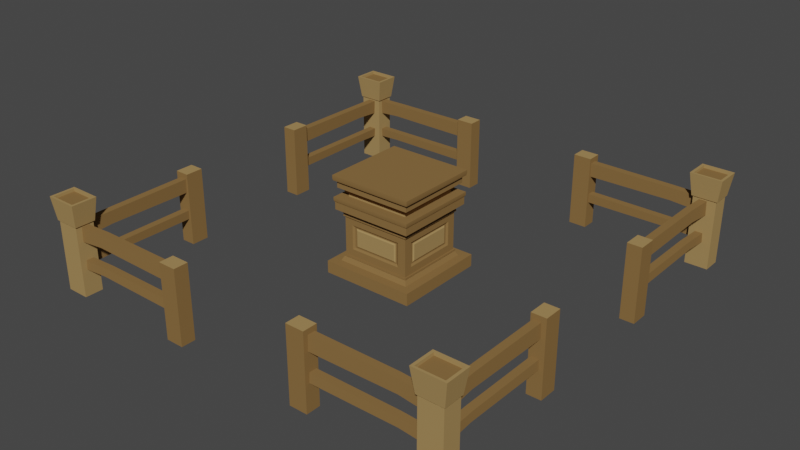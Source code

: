 # Source: TownCenter_FirstAge_Level1.blend  (saved by Blender 3.0.42; exported with 4.5.12 LTS)
import bpy
from mathutils import Matrix  # noqa: F401  (used for matrix-valued properties, if any)

bpy.ops.wm.read_factory_settings(use_empty=True)
scene = bpy.context.scene
scene.name = 'Scene'

# ---- collections
col_collection = bpy.data.collections.new('Collection'); scene.collection.children.link(col_collection)

# ---- materials (node trees are filled in below, after node groups)
mat_wood = bpy.data.materials.new('Wood')
mat_wood.alpha_threshold = 0.0
mat_wood.use_transparent_shadow = False
mat_wood.diffuse_color = (0.2462, 0.1444, 0.0538, 1.0)
mat_wood.roughness = 0.5
mat_wood_light = bpy.data.materials.new('Wood_Light')
mat_wood_light.alpha_threshold = 0.0
mat_wood_light.use_transparent_shadow = False
mat_wood_light.diffuse_color = (0.3757, 0.2432, 0.09746, 1.0)
mat_wood_light.roughness = 0.5

# ---- node groups
ng_auto_smooth = bpy.data.node_groups.new('Auto Smooth', 'GeometryNodeTree')
_s = ng_auto_smooth.interface.new_socket(name='Geometry', in_out='OUTPUT', socket_type='NodeSocketGeometry')
_s = ng_auto_smooth.interface.new_socket(name='Geometry', in_out='INPUT', socket_type='NodeSocketGeometry')
_s = ng_auto_smooth.interface.new_socket(name='Angle', in_out='INPUT', socket_type='NodeSocketFloat')
_s.subtype = 'ANGLE'
_s.min_value = 0.0
_s.max_value = 3.142
ng_auto_smooth.is_modifier = True
_N = ng_auto_smooth.nodes; _L = ng_auto_smooth.links
n0 = _N.new('NodeGroupOutput'); n0.name = 'Group Output'; n0.location = (480, -100)
n1 = _N.new('NodeGroupInput'); n1.name = 'Group Input'; n1.location = (-420, -300)
n2 = _N.new('NodeGroupInput'); n2.name = 'Group Input.001'; n2.location = (-60, -100)
n3 = _N.new('GeometryNodeSetShadeSmooth'); n3.name = 'Set Shade Smooth'; n3.location = (120, -100)
n3.domain = 'EDGE'
n4 = _N.new('GeometryNodeSetShadeSmooth'); n4.name = 'Set Shade Smooth.001'; n4.location = (300, -100)
n5 = _N.new('GeometryNodeInputMeshEdgeAngle'); n5.name = 'Edge Angle'; n5.location = (-420, -220)
n6 = _N.new('GeometryNodeInputEdgeSmooth'); n6.name = 'Is Edge Smooth'; n6.location = (-60, -160)
n7 = _N.new('GeometryNodeInputShadeSmooth'); n7.name = 'Is Face Smooth'; n7.location = (-240, -340)
n8 = _N.new('FunctionNodeBooleanMath'); n8.name = 'Boolean Math'; n8.location = (-60, -220)
n9 = _N.new('FunctionNodeCompare'); n9.name = 'Compare'; n9.location = (-240, -180)
n9.operation = 'LESS_EQUAL'
_L.new(n5.outputs[0], n9.inputs[0])
_L.new(n4.outputs[0], n0.inputs[0])
_L.new(n1.outputs[1], n9.inputs[1])
_L.new(n9.outputs[0], n8.inputs[0])
_L.new(n7.outputs[0], n8.inputs[1])
_L.new(n2.outputs[0], n3.inputs[0])
_L.new(n6.outputs[0], n3.inputs[1])
_L.new(n3.outputs[0], n4.inputs[0])
_L.new(n8.outputs[0], n3.inputs[2])
n0.is_active_output = True

# ---- material node trees

# ---- world
world_world = bpy.data.worlds.new('World'); scene.world = world_world
world_world.use_nodes = True; world_world.node_tree.nodes.clear()
_N = world_world.node_tree.nodes; _L = world_world.node_tree.links
n0 = _N.new('ShaderNodeOutputWorld'); n0.name = 'World Output'; n0.location = (300, 300)
n1 = _N.new('ShaderNodeBackground'); n1.name = 'Background'; n1.location = (10, 300)
n1.inputs[0].default_value = (0.05088, 0.05088, 0.05088, 1.0)
_L.new(n1.outputs[0], n0.inputs[0])
n0.is_active_output = True
world_world.color = (0.05088, 0.05088, 0.05088)
world_world.use_sun_shadow = False
world_world.sun_shadow_jitter_overblur = 0.0

# ---- meshes
me_cube_276 = bpy.data.meshes.new('Cube.276')
me_cube_276.from_pydata([(0.2323, 0.5626, -0.02403), (0.1797, 0.5626, -0.02403), (0.2323, 0.6045, -0.02403), (0.1797, 0.6045, -0.02403), (0.2323, 0.5626, 0.1914), (0.1797, 0.5626, 0.1914), (0.1797, 0.6045, 0.1914), (0.2323, 0.6045, 0.1914), (0.5803, 0.5933, 0.07739), (0.5803, 0.595, 0.04963), (0.472, 0.5899, 0.07949), (0.482, 0.5913, 0.0551), (0.472, 0.5681, 0.07949), (0.5803, 0.5715, 0.07739), (0.482, 0.5695, 0.0551), (0.5803, 0.5732, 0.04963), (0.5803, 0.5933, 0.1723), (0.5803, 0.595, 0.1291), (0.472, 0.5899, 0.1755), (0.482, 0.5913, 0.1376), (0.472, 0.5681, 0.1755), (0.5803, 0.5715, 0.1723), (0.482, 0.5695, 0.1376), (0.5803, 0.5732, 0.1291), (-0.2377, 0.5626, -0.02403), (-0.1851, 0.5626, -0.02403), (-0.2377, 0.6045, -0.02403), (-0.1851, 0.6045, -0.02403), (-0.2377, 0.5626, 0.1914), (-0.1851, 0.5626, 0.1914), (-0.1851, 0.6045, 0.1914), (-0.2377, 0.6045, 0.1914), (-0.5857, 0.5933, 0.07739), (-0.5857, 0.595, 0.04963), (-0.4774, 0.5899, 0.07949), (-0.4874, 0.5913, 0.0551), (-0.4774, 0.5681, 0.07949), (-0.5857, 0.5715, 0.07739), (-0.4874, 0.5695, 0.0551), (-0.5857, 0.5732, 0.04963), (-0.5857, 0.5933, 0.1723), (-0.5857, 0.595, 0.1291), (-0.4774, 0.5899, 0.1755), (-0.4874, 0.5913, 0.1376), (-0.4774, 0.5681, 0.1755), (-0.5857, 0.5715, 0.1723), (-0.4874, 0.5695, 0.1376), (-0.5857, 0.5732, 0.1291), (-0.2049, 0.591, 0.07999), (0.1995, 0.591, 0.07999), (0.1995, 0.5924, 0.05296), (-0.2049, 0.5924, 0.05296), (0.1995, 0.5692, 0.07999), (-0.2049, 0.5692, 0.07999), (-0.2049, 0.5705, 0.05296), (0.1995, 0.5705, 0.05296), (-0.2049, 0.591, 0.1763), (0.1995, 0.591, 0.1763), (0.1995, 0.5924, 0.1343), (-0.2049, 0.5924, 0.1343), (0.1995, 0.5692, 0.1763), (-0.2049, 0.5692, 0.1763), (-0.2049, 0.5705, 0.1343), (0.1995, 0.5705, 0.1343), (-0.5626, 0.2323, -0.02403), (-0.5626, 0.1797, -0.02403), (-0.6045, 0.2323, -0.02403), (-0.6045, 0.1797, -0.02403), (-0.5626, 0.2323, 0.1914), (-0.5626, 0.1797, 0.1914), (-0.6045, 0.1797, 0.1914), (-0.6045, 0.2323, 0.1914), (-0.5933, 0.5803, 0.07739), (-0.595, 0.5803, 0.04963), (-0.5899, 0.472, 0.07949), (-0.5913, 0.482, 0.0551), (-0.5681, 0.472, 0.07949), (-0.5715, 0.5803, 0.07739), (-0.5695, 0.482, 0.0551), (-0.5732, 0.5803, 0.04963), (-0.5933, 0.5803, 0.1723), (-0.595, 0.5803, 0.1291), (-0.5899, 0.472, 0.1755), (-0.5913, 0.482, 0.1376), (-0.5681, 0.472, 0.1755), (-0.5715, 0.5803, 0.1723), (-0.5695, 0.482, 0.1376), (-0.5732, 0.5803, 0.1291), (-0.5626, -0.2377, -0.02403), (-0.5626, -0.1851, -0.02403), (-0.6045, -0.2377, -0.02403), (-0.6045, -0.1851, -0.02403), (-0.5626, -0.2377, 0.1914), (-0.5626, -0.1851, 0.1914), (-0.6045, -0.1851, 0.1914), (-0.6045, -0.2377, 0.1914), (-0.5933, -0.5857, 0.07739), (-0.595, -0.5857, 0.04963), (-0.5899, -0.4774, 0.07949), (-0.5913, -0.4874, 0.0551), (-0.5681, -0.4774, 0.07949), (-0.5715, -0.5857, 0.07739), (-0.5695, -0.4874, 0.0551), (-0.5732, -0.5857, 0.04963), (-0.5933, -0.5857, 0.1723), (-0.595, -0.5857, 0.1291), (-0.5899, -0.4774, 0.1755), (-0.5913, -0.4874, 0.1376), (-0.5681, -0.4774, 0.1755), (-0.5715, -0.5857, 0.1723), (-0.5695, -0.4874, 0.1376), (-0.5732, -0.5857, 0.1291), (-0.591, -0.2049, 0.07999), (-0.591, 0.1995, 0.07999), (-0.5924, 0.1995, 0.05296), (-0.5924, -0.2049, 0.05296), (-0.5692, 0.1995, 0.07999), (-0.5692, -0.2049, 0.07999), (-0.5705, -0.2049, 0.05296), (-0.5705, 0.1995, 0.05296), (-0.591, -0.2049, 0.1763), (-0.591, 0.1995, 0.1763), (-0.5924, 0.1995, 0.1343), (-0.5924, -0.2049, 0.1343), (-0.5692, 0.1995, 0.1763), (-0.5692, -0.2049, 0.1763), (-0.5705, -0.2049, 0.1343), (-0.5705, 0.1995, 0.1343), (-0.2323, -0.5626, -0.02403), (-0.1797, -0.5626, -0.02403), (-0.2323, -0.6045, -0.02403), (-0.1797, -0.6045, -0.02403), (-0.2323, -0.5626, 0.1914), (-0.1797, -0.5626, 0.1914), (-0.1797, -0.6045, 0.1914), (-0.2323, -0.6045, 0.1914), (-0.5803, -0.5933, 0.07739), (-0.5803, -0.595, 0.04963), (-0.472, -0.5899, 0.07949), (-0.482, -0.5913, 0.0551), (-0.472, -0.5681, 0.07949), (-0.5803, -0.5715, 0.07739), (-0.482, -0.5695, 0.0551), (-0.5803, -0.5732, 0.04963), (-0.5803, -0.5933, 0.1723), (-0.5803, -0.595, 0.1291), (-0.472, -0.5899, 0.1755), (-0.482, -0.5913, 0.1376), (-0.472, -0.5681, 0.1755), (-0.5803, -0.5715, 0.1723), (-0.482, -0.5695, 0.1376), (-0.5803, -0.5732, 0.1291), (0.2377, -0.5626, -0.02403), (0.1851, -0.5626, -0.02403), (0.2377, -0.6045, -0.02403), (0.1851, -0.6045, -0.02403), (0.2377, -0.5626, 0.1914), (0.1851, -0.5626, 0.1914), (0.1851, -0.6045, 0.1914), (0.2377, -0.6045, 0.1914), (0.5857, -0.5933, 0.07739), (0.5857, -0.595, 0.04963), (0.4774, -0.5899, 0.07949), (0.4874, -0.5913, 0.0551), (0.4774, -0.5681, 0.07949), (0.5857, -0.5715, 0.07739), (0.4874, -0.5695, 0.0551), (0.5857, -0.5732, 0.04963), (0.5857, -0.5933, 0.1723), (0.5857, -0.595, 0.1291), (0.4774, -0.5899, 0.1755), (0.4874, -0.5913, 0.1376), (0.4774, -0.5681, 0.1755), (0.5857, -0.5715, 0.1723), (0.4874, -0.5695, 0.1376), (0.5857, -0.5732, 0.1291), (0.2049, -0.591, 0.07999), (-0.1995, -0.591, 0.07999), (-0.1995, -0.5924, 0.05296), (0.2049, -0.5924, 0.05296), (-0.1995, -0.5692, 0.07999), (0.2049, -0.5692, 0.07999), (0.2049, -0.5705, 0.05296), (-0.1995, -0.5705, 0.05296), (0.2049, -0.591, 0.1763), (-0.1995, -0.591, 0.1763), (-0.1995, -0.5924, 0.1343), (0.2049, -0.5924, 0.1343), (-0.1995, -0.5692, 0.1763), (0.2049, -0.5692, 0.1763), (0.2049, -0.5705, 0.1343), (-0.1995, -0.5705, 0.1343), (0.5626, -0.2323, -0.02403), (0.5626, -0.1797, -0.02403), (0.6045, -0.2323, -0.02403), (0.6045, -0.1797, -0.02403), (0.5626, -0.2323, 0.1914), (0.5626, -0.1797, 0.1914), (0.6045, -0.1797, 0.1914), (0.6045, -0.2323, 0.1914), (0.5933, -0.5803, 0.07739), (0.595, -0.5803, 0.04963), (0.5899, -0.472, 0.07949), (0.5913, -0.482, 0.0551), (0.5681, -0.472, 0.07949), (0.5715, -0.5803, 0.07739), (0.5695, -0.482, 0.0551), (0.5732, -0.5803, 0.04963), (0.5933, -0.5803, 0.1723), (0.595, -0.5803, 0.1291), (0.5899, -0.472, 0.1755), (0.5913, -0.482, 0.1376), (0.5681, -0.472, 0.1755), (0.5715, -0.5803, 0.1723), (0.5695, -0.482, 0.1376), (0.5732, -0.5803, 0.1291), (0.5626, 0.2377, -0.02403), (0.5626, 0.1851, -0.02403), (0.6045, 0.2377, -0.02403), (0.6045, 0.1851, -0.02403), (0.5626, 0.2377, 0.1914), (0.5626, 0.1851, 0.1914), (0.6045, 0.1851, 0.1914), (0.6045, 0.2377, 0.1914), (0.5933, 0.5857, 0.07739), (0.595, 0.5857, 0.04963), (0.5899, 0.4774, 0.07949), (0.5913, 0.4874, 0.0551), (0.5681, 0.4774, 0.07949), (0.5715, 0.5857, 0.07739), (0.5695, 0.4874, 0.0551), (0.5732, 0.5857, 0.04963), (0.5933, 0.5857, 0.1723), (0.595, 0.5857, 0.1291), (0.5899, 0.4774, 0.1755), (0.5913, 0.4874, 0.1376), (0.5681, 0.4774, 0.1755), (0.5715, 0.5857, 0.1723), (0.5695, 0.4874, 0.1376), (0.5732, 0.5857, 0.1291), (0.591, 0.2049, 0.07999), (0.591, -0.1995, 0.07999), (0.5924, -0.1995, 0.05296), (0.5924, 0.2049, 0.05296), (0.5692, -0.1995, 0.07999), (0.5692, 0.2049, 0.07999), (0.5705, 0.2049, 0.05296), (0.5705, -0.1995, 0.05296), (0.591, 0.2049, 0.1763), (0.591, -0.1995, 0.1763), (0.5924, -0.1995, 0.1343), (0.5924, 0.2049, 0.1343), (0.5692, -0.1995, 0.1763), (0.5692, 0.2049, 0.1763), (0.5705, 0.2049, 0.1343), (0.5705, -0.1995, 0.1343), (0.09351, -0.09351, 0.2128), (-0.09351, -0.09351, 0.2128), (-0.09351, 0.09351, 0.2128), (0.09351, 0.09351, 0.2128), (0.09351, 0.09351, 0.2355), (-0.09351, 0.09351, 0.2355), (0.09351, -0.09351, 0.2355), (-0.09351, -0.09351, 0.2355), (0.07664, -0.1007, 0.07079), (-0.07664, -0.1007, 0.07079), (0.07664, -0.1007, 0.1411), (-0.07664, -0.1007, 0.1411), (0.07147, -0.09619, 0.07545), (-0.07147, -0.09619, 0.07545), (0.07147, -0.09619, 0.1365), (-0.07147, -0.09619, 0.1365), (0.0657, -0.09619, 0.07905), (-0.0657, -0.09619, 0.07905), (0.0657, -0.09619, 0.1329), (-0.0657, -0.09619, 0.1329), (0.06229, -0.09916, 0.08271), (-0.06228, -0.09916, 0.08271), (0.06229, -0.09916, 0.1292), (-0.06228, -0.09916, 0.1292), (0.1007, -0.1007, 0.04645), (0.1007, -0.1007, 0.1655), (0.1007, -0.07664, 0.07079), (0.1007, 0.07664, 0.07079), (0.1007, -0.07664, 0.1411), (0.1007, 0.07664, 0.1411), (0.09619, -0.07147, 0.07545), (0.09619, 0.07147, 0.07545), (0.09619, -0.07147, 0.1365), (0.09619, 0.07147, 0.1365), (0.09619, -0.0657, 0.07905), (0.09619, 0.0657, 0.07905), (0.09619, -0.0657, 0.1329), (0.09619, 0.0657, 0.1329), (0.09916, -0.06228, 0.08271), (0.09916, 0.06228, 0.08271), (0.09916, -0.06228, 0.1292), (0.09916, 0.06228, 0.1292), (-0.1007, -0.1007, 0.04645), (-0.1007, -0.1007, 0.1655), (-0.1007, 0.07664, 0.07079), (-0.1007, -0.07664, 0.07079), (-0.1007, 0.07664, 0.1411), (-0.1007, -0.07664, 0.1411), (-0.09619, 0.07147, 0.07545), (-0.09619, -0.07147, 0.07545), (-0.09619, 0.07147, 0.1365), (-0.09619, -0.07147, 0.1365), (-0.09619, 0.0657, 0.07905), (-0.09619, -0.0657, 0.07905), (-0.09619, 0.0657, 0.1329), (-0.09619, -0.0657, 0.1329), (-0.09916, 0.06228, 0.08271), (-0.09916, -0.06228, 0.08271), (-0.09916, 0.06228, 0.1292), (-0.09916, -0.06228, 0.1292), (-0.1007, 0.1007, 0.04645), (0.1007, 0.1007, 0.04645), (-0.1007, 0.1007, 0.1655), (0.1007, 0.1007, 0.1655), (-0.07664, 0.1007, 0.07079), (0.07664, 0.1007, 0.07079), (-0.07664, 0.1007, 0.1411), (0.07664, 0.1007, 0.1411), (-0.07147, 0.09619, 0.07545), (0.07147, 0.09619, 0.07545), (-0.07147, 0.09619, 0.1365), (0.07147, 0.09619, 0.1365), (-0.0657, 0.09619, 0.07905), (0.0657, 0.09619, 0.07905), (-0.0657, 0.09619, 0.1329), (0.0657, 0.09619, 0.1329), (-0.06228, 0.09916, 0.08271), (0.06229, 0.09916, 0.08271), (-0.06228, 0.09916, 0.1292), (0.06229, 0.09916, 0.1292), (-0.136, 0.136, -0.004833), (0.136, -0.136, -0.004833), (-0.136, 0.136, 0.03048), (0.136, -0.136, 0.03048), (-0.1115, -0.1115, 0.0282), (-0.1115, 0.1115, 0.0282), (0.1021, 0.1021, 0.04645), (-0.1021, 0.1021, 0.04645), (0.1046, -0.1046, 0.04493), (-0.1046, -0.1046, 0.04493), (0.1046, 0.1046, 0.04493), (-0.1046, 0.1046, 0.04493), (0.1046, -0.1046, 0.04988), (-0.1046, -0.1046, 0.04988), (0.1046, 0.1046, 0.04988), (-0.1046, 0.1046, 0.04988), (0.136, 0.136, -0.004833), (-0.136, -0.136, -0.004833), (0.136, 0.136, 0.03048), (-0.136, -0.136, 0.03048), (0.1115, -0.1115, 0.0282), (0.1115, 0.1115, 0.0282), (-0.1021, -0.1021, 0.04645), (0.1021, -0.1021, 0.04645), (-0.119, -0.119, 0.2168), (-0.119, 0.119, 0.2168), (0.119, -0.119, 0.2168), (0.119, 0.119, 0.2168), (-0.119, -0.119, 0.1815), (-0.119, 0.119, 0.1815), (0.119, 0.119, 0.1815), (0.119, -0.119, 0.1815), (0.1046, 0.1046, 0.167), (0.1046, -0.1046, 0.1621), (-0.1046, 0.1046, 0.1621), (-0.1217, -0.1217, 0.2088), (-0.1217, 0.1217, 0.2088), (0.1217, -0.1217, 0.2088), (0.1217, 0.1217, 0.2088), (-0.1217, 0.1217, 0.2171), (-0.1217, -0.1217, 0.2171), (0.1217, 0.1217, 0.2171), (0.1217, -0.1217, 0.2171), (-0.1204, 0.1204, 0.2044), (-0.1204, -0.1204, 0.2044), (0.1204, 0.1204, 0.2044), (0.1204, -0.1204, 0.2044), (0.1115, -0.1115, 0.1837), (0.1115, 0.1115, 0.1837), (-0.1115, 0.1115, 0.1837), (-0.1115, -0.1115, 0.1837), (-0.1021, -0.1021, 0.1655), (0.1021, -0.1021, 0.1655), (-0.1021, 0.1021, 0.1655), (0.1021, 0.1021, 0.1655), (-0.1046, -0.1046, 0.167), (0.1046, -0.1046, 0.167), (-0.1046, 0.1046, 0.167), (-0.1046, -0.1046, 0.1621), (0.1046, 0.1046, 0.1621), (-0.1143, -0.1143, 0.2774), (-0.1143, 0.1143, 0.2774), (0.1143, -0.1143, 0.2774), (0.1143, 0.1143, 0.2774), (-0.1143, -0.1143, 0.2435), (-0.1143, 0.1143, 0.2435), (0.1143, 0.1143, 0.2435), (0.1143, -0.1143, 0.2435), (-0.1229, -0.1229, 0.2695), (-0.1229, 0.1229, 0.2695), (0.1229, -0.1229, 0.2695), (0.1229, 0.1229, 0.2695), (-0.1229, 0.1229, 0.2793), (-0.1229, -0.1229, 0.2793), (0.1229, 0.1229, 0.2793), (0.1229, -0.1229, 0.2793), (-0.1216, 0.1216, 0.2642), (-0.1216, -0.1216, 0.2642), (0.1216, 0.1216, 0.2642), (0.1216, -0.1216, 0.2642), (0.1071, -0.1071, 0.2457), (0.1071, 0.1071, 0.2457), (-0.1071, 0.1071, 0.2457), (-0.1071, -0.1071, 0.2457), (-0.09808, -0.09808, 0.2282), (0.09808, -0.09808, 0.2282), (-0.09808, 0.09808, 0.2282), (0.09808, 0.09808, 0.2282), (0.6227, -0.5541, 0.1789), (0.5488, -0.5541, 0.1789), (0.5488, -0.613, 0.1789), (0.6227, -0.613, 0.1789), (0.6319, -0.5468, 0.2457), (0.5397, -0.5468, 0.2457), (0.5397, -0.6203, 0.2457), (0.6319, -0.6203, 0.2457), (0.6243, -0.5529, 0.2457), (0.5473, -0.5529, 0.2457), (0.5473, -0.6142, 0.2457), (0.6243, -0.6142, 0.2457), (0.6243, -0.5529, 0.2374), (0.5473, -0.5529, 0.2374), (0.5473, -0.6142, 0.2374), (0.6243, -0.6142, 0.2374), (0.6192, -0.5569, -0.02403), (0.5523, -0.5569, -0.02403), (0.6192, -0.6102, -0.02403), (0.5523, -0.6102, -0.02403), (0.6192, -0.5569, 0.1914), (0.5523, -0.5569, 0.1914), (0.5523, -0.6102, 0.1914), (0.6192, -0.6102, 0.1914), (-0.6227, -0.5541, 0.1789), (-0.5488, -0.5541, 0.1789), (-0.5488, -0.613, 0.1789), (-0.6227, -0.613, 0.1789), (-0.6319, -0.5468, 0.2457), (-0.5397, -0.5468, 0.2457), (-0.5397, -0.6203, 0.2457), (-0.6319, -0.6203, 0.2457), (-0.6243, -0.5529, 0.2457), (-0.5473, -0.5529, 0.2457), (-0.5473, -0.6142, 0.2457), (-0.6243, -0.6142, 0.2457), (-0.6243, -0.5529, 0.2374), (-0.5473, -0.5529, 0.2374), (-0.5473, -0.6142, 0.2374), (-0.6243, -0.6142, 0.2374), (-0.6192, -0.5569, -0.02403), (-0.5523, -0.5569, -0.02403), (-0.6192, -0.6102, -0.02403), (-0.5523, -0.6102, -0.02403), (-0.6192, -0.5569, 0.1914), (-0.5523, -0.5569, 0.1914), (-0.5523, -0.6102, 0.1914), (-0.6192, -0.6102, 0.1914), (0.6227, 0.5541, 0.1789), (0.5488, 0.5541, 0.1789), (0.5488, 0.613, 0.1789), (0.6227, 0.613, 0.1789), (0.6319, 0.5468, 0.2457), (0.5397, 0.5468, 0.2457), (0.5397, 0.6203, 0.2457), (0.6319, 0.6203, 0.2457), (0.6243, 0.5529, 0.2457), (0.5473, 0.5529, 0.2457), (0.5473, 0.6142, 0.2457), (0.6243, 0.6142, 0.2457), (0.6243, 0.5529, 0.2374), (0.5473, 0.5529, 0.2374), (0.5473, 0.6142, 0.2374), (0.6243, 0.6142, 0.2374), (0.6192, 0.5569, -0.02403), (0.5523, 0.5569, -0.02403), (0.6192, 0.6102, -0.02403), (0.5523, 0.6102, -0.02403), (0.6192, 0.5569, 0.1914), (0.5523, 0.5569, 0.1914), (0.5523, 0.6102, 0.1914), (0.6192, 0.6102, 0.1914), (-0.6227, 0.5541, 0.1789), (-0.5488, 0.5541, 0.1789), (-0.5488, 0.613, 0.1789), (-0.6227, 0.613, 0.1789), (-0.6319, 0.5468, 0.2457), (-0.5397, 0.5468, 0.2457), (-0.5397, 0.6203, 0.2457), (-0.6319, 0.6203, 0.2457), (-0.6243, 0.5529, 0.2457), (-0.5473, 0.5529, 0.2457), (-0.5473, 0.6142, 0.2457), (-0.6243, 0.6142, 0.2457), (-0.6243, 0.5529, 0.2374), (-0.5473, 0.5529, 0.2374), (-0.5473, 0.6142, 0.2374), (-0.6243, 0.6142, 0.2374), (-0.6192, 0.5569, -0.02403), (-0.5523, 0.5569, -0.02403), (-0.6192, 0.6102, -0.02403), (-0.5523, 0.6102, -0.02403), (-0.6192, 0.5569, 0.1914), (-0.5523, 0.5569, 0.1914), (-0.5523, 0.6102, 0.1914), (-0.6192, 0.6102, 0.1914)], [], [(3, 1, 5, 6), (2, 3, 6, 7), (1, 0, 4, 5), (0, 2, 7, 4), (4, 7, 6, 5), (49, 52, 12, 10), (8, 9, 11, 10), (42, 56, 59, 43), (13, 12, 14, 15), (9, 15, 14, 11), (48, 34, 36, 53), (10, 12, 13, 8), (35, 51, 54, 38), (57, 60, 20, 18), (16, 17, 19, 18), (21, 20, 22, 23), (17, 23, 22, 19), (56, 42, 44, 61), (18, 20, 21, 16), (43, 59, 62, 46), (27, 30, 29, 25), (26, 31, 30, 27), (25, 29, 28, 24), (24, 28, 31, 26), (28, 29, 30, 31), (10, 11, 50, 49), (32, 34, 35, 33), (12, 52, 55, 14), (37, 39, 38, 36), (33, 35, 38, 39), (11, 14, 55, 50), (34, 32, 37, 36), (36, 38, 54, 53), (18, 19, 58, 57), (40, 42, 43, 41), (20, 60, 63, 22), (45, 47, 46, 44), (41, 43, 46, 47), (19, 22, 63, 58), (42, 40, 45, 44), (44, 46, 62, 61), (34, 48, 51, 35), (67, 65, 69, 70), (66, 67, 70, 71), (65, 64, 68, 69), (64, 66, 71, 68), (68, 71, 70, 69), (113, 116, 76, 74), (72, 73, 75, 74), (106, 120, 123, 107), (77, 76, 78, 79), (73, 79, 78, 75), (112, 98, 100, 117), (74, 76, 77, 72), (99, 115, 118, 102), (121, 124, 84, 82), (80, 81, 83, 82), (85, 84, 86, 87), (81, 87, 86, 83), (120, 106, 108, 125), (82, 84, 85, 80), (107, 123, 126, 110), (91, 94, 93, 89), (90, 95, 94, 91), (89, 93, 92, 88), (88, 92, 95, 90), (92, 93, 94, 95), (74, 75, 114, 113), (96, 98, 99, 97), (76, 116, 119, 78), (101, 103, 102, 100), (97, 99, 102, 103), (75, 78, 119, 114), (98, 96, 101, 100), (100, 102, 118, 117), (82, 83, 122, 121), (104, 106, 107, 105), (84, 124, 127, 86), (109, 111, 110, 108), (105, 107, 110, 111), (83, 86, 127, 122), (106, 104, 109, 108), (108, 110, 126, 125), (98, 112, 115, 99), (131, 129, 133, 134), (130, 131, 134, 135), (129, 128, 132, 133), (128, 130, 135, 132), (132, 135, 134, 133), (177, 180, 140, 138), (136, 137, 139, 138), (170, 184, 187, 171), (141, 140, 142, 143), (137, 143, 142, 139), (176, 162, 164, 181), (138, 140, 141, 136), (163, 179, 182, 166), (185, 188, 148, 146), (144, 145, 147, 146), (149, 148, 150, 151), (145, 151, 150, 147), (184, 170, 172, 189), (146, 148, 149, 144), (171, 187, 190, 174), (155, 158, 157, 153), (154, 159, 158, 155), (153, 157, 156, 152), (152, 156, 159, 154), (156, 157, 158, 159), (138, 139, 178, 177), (160, 162, 163, 161), (140, 180, 183, 142), (165, 167, 166, 164), (161, 163, 166, 167), (139, 142, 183, 178), (162, 160, 165, 164), (164, 166, 182, 181), (146, 147, 186, 185), (168, 170, 171, 169), (148, 188, 191, 150), (173, 175, 174, 172), (169, 171, 174, 175), (147, 150, 191, 186), (170, 168, 173, 172), (172, 174, 190, 189), (162, 176, 179, 163), (195, 193, 197, 198), (194, 195, 198, 199), (193, 192, 196, 197), (192, 194, 199, 196), (196, 199, 198, 197), (241, 244, 204, 202), (200, 201, 203, 202), (234, 248, 251, 235), (205, 204, 206, 207), (201, 207, 206, 203), (240, 226, 228, 245), (202, 204, 205, 200), (227, 243, 246, 230), (249, 252, 212, 210), (208, 209, 211, 210), (213, 212, 214, 215), (209, 215, 214, 211), (248, 234, 236, 253), (210, 212, 213, 208), (235, 251, 254, 238), (219, 222, 221, 217), (218, 223, 222, 219), (217, 221, 220, 216), (216, 220, 223, 218), (220, 221, 222, 223), (202, 203, 242, 241), (224, 226, 227, 225), (204, 244, 247, 206), (229, 231, 230, 228), (225, 227, 230, 231), (203, 206, 247, 242), (226, 224, 229, 228), (228, 230, 246, 245), (210, 211, 250, 249), (232, 234, 235, 233), (212, 252, 255, 214), (237, 239, 238, 236), (233, 235, 238, 239), (211, 214, 255, 250), (234, 232, 237, 236), (236, 238, 254, 253), (226, 240, 243, 227), (260, 262, 256, 259), (262, 263, 257, 256), (261, 260, 259, 258), (263, 261, 258, 257), (263, 262, 260, 261), (257, 258, 259, 256), (268, 270, 274, 272), (266, 267, 271, 270), (299, 298, 265, 267), (281, 299, 267, 266), (280, 281, 266, 264), (298, 280, 264, 265), (264, 266, 270, 268), (265, 264, 268, 269), (267, 265, 269, 271), (275, 273, 277, 279), (269, 268, 272, 273), (271, 269, 273, 275), (270, 271, 275, 274), (277, 276, 278, 279), (274, 275, 279, 278), (272, 274, 278, 276), (273, 272, 276, 277), (286, 290, 292, 288), (284, 288, 289, 285), (319, 285, 283, 317), (281, 284, 285, 319), (280, 282, 284, 281), (317, 283, 282, 280), (282, 286, 288, 284), (283, 287, 286, 282), (285, 289, 287, 283), (293, 297, 295, 291), (287, 291, 290, 286), (289, 293, 291, 287), (288, 292, 293, 289), (295, 297, 296, 294), (292, 296, 297, 293), (290, 294, 296, 292), (291, 295, 294, 290), (304, 308, 310, 306), (302, 306, 307, 303), (299, 303, 301, 298), (318, 302, 303, 299), (316, 300, 302, 318), (298, 301, 300, 316), (300, 304, 306, 302), (301, 305, 304, 300), (303, 307, 305, 301), (311, 315, 313, 309), (305, 309, 308, 304), (307, 311, 309, 305), (306, 310, 311, 307), (313, 315, 314, 312), (310, 314, 315, 311), (308, 312, 314, 310), (309, 313, 312, 308), (324, 326, 330, 328), (322, 323, 327, 326), (319, 317, 321, 323), (318, 319, 323, 322), (316, 318, 322, 320), (317, 316, 320, 321), (320, 322, 326, 324), (321, 320, 324, 325), (323, 321, 325, 327), (331, 329, 333, 335), (325, 324, 328, 329), (327, 325, 329, 331), (326, 327, 331, 330), (333, 332, 334, 335), (330, 331, 335, 334), (328, 330, 334, 332), (329, 328, 332, 333), (336, 352, 337, 353), (337, 339, 355, 353), (352, 354, 339, 337), (336, 338, 354, 352), (353, 355, 338, 336), (339, 354, 338, 355), (356, 340, 341, 357), (359, 342, 343, 358), (357, 341, 343, 342), (340, 356, 359, 358), (341, 340, 358, 343), (356, 357, 342, 359), (344, 345, 347, 346), (348, 350, 351, 349), (347, 345, 349, 351), (344, 346, 350, 348), (346, 347, 351, 350), (345, 344, 348, 349), (361, 360, 362, 363), (362, 360, 364, 367), (363, 362, 367, 366), (361, 363, 366, 365), (360, 361, 365, 364), (367, 364, 365, 366), (392, 368, 393, 391), (369, 394, 370, 395), (393, 370, 394, 391), (392, 369, 395, 368), (368, 395, 370, 393), (391, 394, 369, 392), (373, 382, 381, 374), (375, 376, 378, 377), (374, 377, 378, 373), (371, 376, 375, 372), (373, 378, 376, 371), (372, 375, 377, 374), (379, 381, 382, 380), (372, 379, 380, 371), (371, 380, 382, 373), (374, 381, 379, 372), (386, 383, 384, 385), (387, 389, 390, 388), (385, 384, 390, 389), (383, 386, 387, 388), (384, 383, 388, 390), (386, 385, 389, 387), (397, 396, 398, 399), (398, 396, 400, 403), (399, 398, 403, 402), (397, 399, 402, 401), (396, 397, 401, 400), (403, 400, 401, 402), (406, 415, 414, 407), (408, 409, 411, 410), (407, 410, 411, 406), (404, 409, 408, 405), (406, 411, 409, 404), (405, 408, 410, 407), (412, 414, 415, 413), (405, 412, 413, 404), (404, 413, 415, 406), (407, 414, 412, 405), (419, 416, 417, 418), (420, 422, 423, 421), (418, 417, 423, 422), (416, 419, 420, 421), (417, 416, 421, 423), (419, 418, 422, 420), (424, 427, 426, 425), (431, 428, 432, 435), (427, 424, 428, 431), (425, 426, 430, 429), (426, 427, 431, 430), (424, 425, 429, 428), (434, 435, 439, 438), (429, 430, 434, 433), (430, 431, 435, 434), (428, 429, 433, 432), (436, 437, 438, 439), (432, 433, 437, 436), (435, 432, 436, 439), (433, 434, 438, 437), (443, 446, 445, 441), (442, 447, 446, 443), (441, 445, 444, 440), (440, 444, 447, 442), (444, 445, 446, 447), (448, 449, 450, 451), (455, 459, 456, 452), (451, 455, 452, 448), (449, 453, 454, 450), (450, 454, 455, 451), (448, 452, 453, 449), (458, 462, 463, 459), (453, 457, 458, 454), (454, 458, 459, 455), (452, 456, 457, 453), (460, 463, 462, 461), (456, 460, 461, 457), (459, 463, 460, 456), (457, 461, 462, 458), (467, 465, 469, 470), (466, 467, 470, 471), (465, 464, 468, 469), (464, 466, 471, 468), (468, 471, 470, 469), (472, 473, 474, 475), (479, 483, 480, 476), (475, 479, 476, 472), (473, 477, 478, 474), (474, 478, 479, 475), (472, 476, 477, 473), (482, 486, 487, 483), (477, 481, 482, 478), (478, 482, 483, 479), (476, 480, 481, 477), (484, 487, 486, 485), (480, 484, 485, 481), (483, 487, 484, 480), (481, 485, 486, 482), (491, 489, 493, 494), (490, 491, 494, 495), (489, 488, 492, 493), (488, 490, 495, 492), (492, 495, 494, 493), (496, 499, 498, 497), (503, 500, 504, 507), (499, 496, 500, 503), (497, 498, 502, 501), (498, 499, 503, 502), (496, 497, 501, 500), (506, 507, 511, 510), (501, 502, 506, 505), (502, 503, 507, 506), (500, 501, 505, 504), (508, 509, 510, 511), (504, 505, 509, 508), (507, 504, 508, 511), (505, 506, 510, 509), (515, 518, 517, 513), (514, 519, 518, 515), (513, 517, 516, 512), (512, 516, 519, 514), (516, 517, 518, 519)])
me_cube_276.polygons.foreach_set('use_smooth', [True] * 386)
me_cube_276.polygons.foreach_set('material_index', [0, 0, 0, 0, 1, 0, 0, 0, 0, 0, 0, 0, 0, 0, 0, 0, 0, 0, 0, 0, 0, 0, 0, 0, 1, 0, 0, 0, 0, 0, 0, 0, 0, 0, 0, 0, 0, 0, 0, 0, 0, 0, 0, 0, 0, 0, 1, 0, 0, 0, 0, 0, 0, 0, 0, 0, 0, 0, 0, 0, 0, 0, 0, 0, 0, 0, 1, 0, 0, 0, 0, 0, 0, 0, 0, 0, 0, 0, 0, 0, 0, 0, 0, 0, 0, 0, 0, 0, 1, 0, 0, 0, 0, 0, 0, 0, 0, 0, 0, 0, 0, 0, 0, 0, 0, 0, 0, 0, 1, 0, 0, 0, 0, 0, 0, 0, 0, 0, 0, 0, 0, 0, 0, 0, 0, 0, 0, 0, 0, 0, 1, 0, 0, 0, 0, 0, 0, 0, 0, 0, 0, 0, 0, 0, 0, 0, 0, 0, 0, 0, 1, 0, 0, 0, 0, 0, 0, 0, 0, 0, 0, 0, 0, 0, 0, 0, 0, 0, 1, 1, 1, 1, 1, 1, 0, 0, 0, 0, 0, 0, 0, 0, 0, 1, 0, 0, 0, 1, 1, 1, 1, 0, 0, 0, 0, 0, 0, 0, 0, 0, 1, 0, 0, 0, 1, 1, 1, 1, 0, 0, 0, 0, 0, 0, 0, 0, 0, 1, 0, 0, 0, 1, 1, 1, 1, 0, 0, 0, 0, 0, 0, 0, 0, 0, 1, 0, 0, 0, 1, 1, 1, 1, 0, 0, 0, 0, 0, 0, 0, 0, 0, 0, 0, 0, 0, 0, 0, 0, 0, 0, 0, 0, 0, 0, 0, 0, 0, 0, 0, 0, 0, 0, 0, 0, 0, 0, 0, 0, 0, 0, 0, 0, 0, 0, 0, 0, 0, 0, 0, 0, 0, 0, 0, 0, 0, 0, 0, 0, 0, 0, 0, 0, 0, 0, 0, 0, 0, 0, 0, 0, 1, 1, 1, 1, 1, 1, 1, 1, 1, 1, 0, 1, 1, 1, 1, 1, 1, 1, 1, 1, 1, 1, 1, 1, 1, 1, 1, 1, 1, 0, 1, 1, 1, 1, 1, 1, 1, 1, 1, 1, 1, 1, 1, 1, 1, 1, 1, 1, 0, 1, 1, 1, 1, 1, 1, 1, 1, 1, 1, 1, 1, 1, 1, 1, 1, 1, 1, 0, 1, 1, 1, 1, 1, 1, 1, 1])
_uv = me_cube_276.uv_layers.new(name='UVMap')
_uv.uv.foreach_set('vector', [0.0, 0.0, 0.0, 0.0, 0.0, 0.0, 0.0, 0.0, 0.0, 0.0, 0.0, 0.0, 0.0, 0.0, 0.0, 0.0, 0.0, 0.0, 0.0, 0.0, 0.0, 0.0, 0.0, 0.0, 0.0, 0.0, 0.0, 0.0, 0.0, 0.0, 0.0, 0.0, 0.0, 0.0, 0.0, 0.0, 0.0, 0.0, 0.0, 0.0, 0.0, 0.0, 0.0, 0.0, 0.0, 0.0, 0.0, 0.0, 0.0, 0.0, 0.0, 0.0, 0.0, 0.0, 0.0, 0.0, 0.0, 0.0, 0.0, 0.0, 0.0, 0.0, 0.0, 0.0, 0.0, 0.0, 0.0, 0.0, 0.0, 0.0, 0.0, 0.0, 0.0, 0.0, 0.0, 0.0, 0.0, 0.0, 0.0, 0.0, 0.0, 0.0, 0.0, 0.0, 0.0, 0.0, 0.0, 0.0, 0.0, 0.0, 0.0, 0.0, 0.0, 0.0, 0.0, 0.0, 0.0, 0.0, 0.0, 0.0, 0.0, 0.0, 0.0, 0.0, 0.0, 0.0, 0.0, 0.0, 0.0, 0.0, 0.0, 0.0, 0.0, 0.0, 0.0, 0.0, 0.0, 0.0, 0.0, 0.0, 0.0, 0.0, 0.0, 0.0, 0.0, 0.0, 0.0, 0.0, 0.0, 0.0, 0.0, 0.0, 0.0, 0.0, 0.0, 0.0, 0.0, 0.0, 0.0, 0.0, 0.0, 0.0, 0.0, 0.0, 0.0, 0.0, 0.0, 0.0, 0.0, 0.0, 0.0, 0.0, 0.0, 0.0, 0.0, 0.0, 0.0, 0.0, 0.0, 0.0, 0.0, 0.0, 0.0, 0.0, 0.0, 0.0, 0.0, 0.0, 0.0, 0.0, 0.0, 0.0, 0.0, 0.0, 0.0, 0.0, 0.0, 0.0, 0.0, 0.0, 0.0, 0.0, 0.0, 0.0, 0.0, 0.0, 0.0, 0.0, 0.0, 0.0, 0.0, 0.0, 0.0, 0.0, 0.0, 0.0, 0.0, 0.0, 0.0, 0.0, 0.0, 0.0, 0.0, 0.0, 0.0, 0.0, 0.0, 0.0, 0.0, 0.0, 0.0, 0.0, 0.0, 0.0, 0.0, 0.0, 0.0, 0.0, 0.0, 0.0, 0.0, 0.0, 0.0, 0.0, 0.0, 0.0, 0.0, 0.0, 0.0, 0.0, 0.0, 0.0, 0.0, 0.0, 0.0, 0.0, 0.0, 0.0, 0.0, 0.0, 0.0, 0.0, 0.0, 0.0, 0.0, 0.0, 0.0, 0.0, 0.0, 0.0, 0.0, 0.0, 0.0, 0.0, 0.0, 0.0, 0.0, 0.0, 0.0, 0.0, 0.0, 0.0, 0.0, 0.0, 0.0, 0.0, 0.0, 0.0, 0.0, 0.0, 0.0, 0.0, 0.0, 0.0, 0.0, 0.0, 0.0, 0.0, 0.0, 0.0, 0.0, 0.0, 0.0, 0.0, 0.0, 0.0, 0.0, 0.0, 0.0, 0.0, 0.0, 0.0, 0.0, 0.0, 0.0, 0.0, 0.0, 0.0, 0.0, 0.0, 0.0, 0.0, 0.0, 0.0, 0.0, 0.0, 0.0, 0.0, 0.0, 0.0, 0.0, 0.0, 0.0, 0.0, 0.0, 0.0, 0.0, 0.0, 0.0, 0.0, 0.0, 0.0, 0.0, 0.0, 0.0, 0.0, 0.0, 0.0, 0.0, 0.0, 0.0, 0.0, 0.0, 0.0, 0.0, 0.0, 0.0, 0.0, 0.0, 0.0, 0.0, 0.0, 0.0, 0.0, 0.0, 0.0, 0.0, 0.0, 0.0, 0.0, 0.0, 0.0, 0.0, 0.0, 0.0, 0.0, 0.0, 0.0, 0.0, 0.0, 0.0, 0.0, 0.0, 0.0, 0.0, 0.0, 0.0, 0.0, 0.0, 0.0, 0.0, 0.0, 0.0, 0.0, 0.0, 0.0, 0.0, 0.0, 0.0, 0.0, 0.0, 0.0, 0.0, 0.0, 0.0, 0.0, 0.0, 0.0, 0.0, 0.0, 0.0, 0.0, 0.0, 0.0, 0.0, 0.0, 0.0, 0.0, 0.0, 0.0, 0.0, 0.0, 0.0, 0.0, 0.0, 0.0, 0.0, 0.0, 0.0, 0.0, 0.0, 0.0, 0.0, 0.0, 0.0, 0.0, 0.0, 0.0, 0.0, 0.0, 0.0, 0.0, 0.0, 0.0, 0.0, 0.0, 0.0, 0.0, 0.0, 0.0, 0.0, 0.0, 0.0, 0.0, 0.0, 0.0, 0.0, 0.0, 0.0, 0.0, 0.0, 0.0, 0.0, 0.0, 0.0, 0.0, 0.0, 0.0, 0.0, 0.0, 0.0, 0.0, 0.0, 0.0, 0.0, 0.0, 0.0, 0.0, 0.0, 0.0, 0.0, 0.0, 0.0, 0.0, 0.0, 0.0, 0.0, 0.0, 0.0, 0.0, 0.0, 0.0, 0.0, 0.0, 0.0, 0.0, 0.0, 0.0, 0.0, 0.0, 0.0, 0.0, 0.0, 0.0, 0.0, 0.0, 0.0, 0.0, 0.0, 0.0, 0.0, 0.0, 0.0, 0.0, 0.0, 0.0, 0.0, 0.0, 0.0, 0.0, 0.0, 0.0, 0.0, 0.0, 0.0, 0.0, 0.0, 0.0, 0.0, 0.0, 0.0, 0.0, 0.0, 0.0, 0.0, 0.0, 0.0, 0.0, 0.0, 0.0, 0.0, 0.0, 0.0, 0.0, 0.0, 0.0, 0.0, 0.0, 0.0, 0.0, 0.0, 0.0, 0.0, 0.0, 0.0, 0.0, 0.0, 0.0, 0.0, 0.0, 0.0, 0.0, 0.0, 0.0, 0.0, 0.0, 0.0, 0.0, 0.0, 0.0, 0.0, 0.0, 0.0, 0.0, 0.0, 0.0, 0.0, 0.0, 0.0, 0.0, 0.0, 0.0, 0.0, 0.0, 0.0, 0.0, 0.0, 0.0, 0.0, 0.0, 0.0, 0.0, 0.0, 0.0, 0.0, 0.0, 0.0, 0.0, 0.0, 0.0, 0.0, 0.0, 0.0, 0.0, 0.0, 0.0, 0.0, 0.0, 0.0, 0.0, 0.0, 0.0, 0.0, 0.0, 0.0, 0.0, 0.0, 0.0, 0.0, 0.0, 0.0, 0.0, 0.0, 0.0, 0.0, 0.0, 0.0, 0.0, 0.0, 0.0, 0.0, 0.0, 0.0, 0.0, 0.0, 0.0, 0.0, 0.0, 0.0, 0.0, 0.0, 0.0, 0.0, 0.0, 0.0, 0.0, 0.0, 0.0, 0.0, 0.0, 0.0, 0.0, 0.0, 0.0, 0.0, 0.0, 0.0, 0.0, 0.0, 0.0, 0.0, 0.0, 0.0, 0.0, 0.0, 0.0, 0.0, 0.0, 0.0, 0.0, 0.0, 0.0, 0.0, 0.0, 0.0, 0.0, 0.0, 0.0, 0.0, 0.0, 0.0, 0.0, 0.0, 0.0, 0.0, 0.0, 0.0, 0.0, 0.0, 0.0, 0.0, 0.0, 0.0, 0.0, 0.0, 0.0, 0.0, 0.0, 0.0, 0.0, 0.0, 0.0, 0.0, 0.0, 0.0, 0.0, 0.0, 0.0, 0.0, 0.0, 0.0, 0.0, 0.0, 0.0, 0.0, 0.0, 0.0, 0.0, 0.0, 0.0, 0.0, 0.0, 0.0, 0.0, 0.0, 0.0, 0.0, 0.0, 0.0, 0.0, 0.0, 0.0, 0.0, 0.0, 0.0, 0.0, 0.0, 0.0, 0.0, 0.0, 0.0, 0.0, 0.0, 0.0, 0.0, 0.0, 0.0, 0.0, 0.0, 0.0, 0.0, 0.0, 0.0, 0.0, 0.0, 0.0, 0.0, 0.0, 0.0, 0.0, 0.0, 0.0, 0.0, 0.0, 0.0, 0.0, 0.0, 0.0, 0.0, 0.0, 0.0, 0.0, 0.0, 0.0, 0.0, 0.0, 0.0, 0.0, 0.0, 0.0, 0.0, 0.0, 0.0, 0.0, 0.0, 0.0, 0.0, 0.0, 0.0, 0.0, 0.0, 0.0, 0.0, 0.0, 0.0, 0.0, 0.0, 0.0, 0.0, 0.0, 0.0, 0.0, 0.0, 0.0, 0.0, 0.0, 0.0, 0.0, 0.0, 0.0, 0.0, 0.0, 0.0, 0.0, 0.0, 0.0, 0.0, 0.0, 0.0, 0.0, 0.0, 0.0, 0.0, 0.0, 0.0, 0.0, 0.0, 0.0, 0.0, 0.0, 0.0, 0.0, 0.0, 0.0, 0.0, 0.0, 0.0, 0.0, 0.0, 0.0, 0.0, 0.0, 0.0, 0.0, 0.0, 0.0, 0.0, 0.0, 0.0, 0.0, 0.0, 0.0, 0.0, 0.0, 0.0, 0.0, 0.0, 0.0, 0.0, 0.0, 0.0, 0.0, 0.0, 0.0, 0.0, 0.0, 0.0, 0.0, 0.0, 0.0, 0.0, 0.0, 0.0, 0.0, 0.0, 0.0, 0.0, 0.0, 0.0, 0.0, 0.0, 0.0, 0.0, 0.0, 0.0, 0.0, 0.0, 0.0, 0.0, 0.0, 0.0, 0.0, 0.0, 0.0, 0.0, 0.0, 0.0, 0.0, 0.0, 0.0, 0.0, 0.0, 0.0, 0.0, 0.0, 0.0, 0.0, 0.0, 0.0, 0.0, 0.0, 0.0, 0.0, 0.0, 0.0, 0.0, 0.0, 0.0, 0.0, 0.0, 0.0, 0.0, 0.0, 0.0, 0.0, 0.0, 0.0, 0.0, 0.0, 0.0, 0.0, 0.0, 0.0, 0.0, 0.0, 0.0, 0.0, 0.0, 0.0, 0.0, 0.0, 0.0, 0.0, 0.0, 0.0, 0.0, 0.0, 0.0, 0.0, 0.0, 0.0, 0.0, 0.0, 0.0, 0.0, 0.0, 0.0, 0.0, 0.0, 0.0, 0.0, 0.0, 0.0, 0.0, 0.0, 0.0, 0.0, 0.0, 0.0, 0.0, 0.0, 0.0, 0.0, 0.0, 0.0, 0.0, 0.0, 0.0, 0.0, 0.0, 0.0, 0.0, 0.0, 0.0, 0.0, 0.0, 0.0, 0.0, 0.0, 0.0, 0.0, 0.0, 0.0, 0.0, 0.0, 0.0, 0.0, 0.0, 0.0, 0.0, 0.0, 0.0, 0.0, 0.0, 0.0, 0.0, 0.0, 0.0, 0.0, 0.0, 0.0, 0.0, 0.0, 0.0, 0.0, 0.0, 0.0, 0.0, 0.0, 0.0, 0.0, 0.0, 0.0, 0.0, 0.0, 0.0, 0.0, 0.0, 0.0, 0.0, 0.0, 0.0, 0.0, 0.0, 0.0, 0.0, 0.0, 0.0, 0.0, 0.0, 0.0, 0.0, 0.0, 0.0, 0.0, 0.0, 0.0, 0.0, 0.0, 0.0, 0.0, 0.0, 0.0, 0.0, 0.0, 0.0, 0.0, 0.0, 0.0, 0.0, 0.0, 0.0, 0.0, 0.0, 0.0, 0.0, 0.0, 0.0, 0.0, 0.0, 0.0, 0.0, 0.0, 0.0, 0.0, 0.0, 0.0, 0.0, 0.0, 0.0, 0.0, 0.0, 0.0, 0.0, 0.0, 0.0, 0.0, 0.0, 0.0, 0.0, 0.0, 0.0, 0.0, 0.0, 0.0, 0.0, 0.0, 0.0, 0.0, 0.0, 0.0, 0.0, 0.0, 0.0, 0.0, 0.0, 0.0, 0.0, 0.0, 0.0, 0.0, 0.0, 0.0, 0.0, 0.0, 0.0, 0.0, 0.0, 0.0, 0.0, 0.0, 0.0, 0.0, 0.0, 0.0, 0.0, 0.0, 0.0, 0.0, 0.0, 0.0, 0.0, 0.0, 0.0, 0.0, 0.0, 0.0, 0.0, 0.0, 0.0, 0.0, 0.0, 0.0, 0.0, 0.0, 0.0, 0.0, 0.0, 0.0, 0.0, 0.0, 0.0, 0.0, 0.0, 0.0, 0.0, 0.0, 0.0, 0.0, 0.0, 0.0, 0.0, 0.0, 0.0, 0.0, 0.0, 0.0, 0.0, 0.0, 0.0, 0.0, 0.0, 0.0, 0.0, 0.0, 0.0, 0.0, 0.0, 0.0, 0.0, 0.0, 0.0, 0.0, 0.0, 0.0, 0.0, 0.0, 0.0, 0.0, 0.0, 0.0, 0.0, 0.0, 0.0, 0.0, 0.0, 0.0, 0.0, 0.0, 0.0, 0.0, 0.0, 0.0, 0.0, 0.0, 0.0, 0.0, 0.0, 0.0, 0.0, 0.0, 0.0, 0.0, 0.0, 0.0, 0.0, 0.0, 0.0, 0.0, 0.0, 0.0, 0.0, 0.0, 0.0, 0.0, 0.0, 0.0, 0.0, 0.0, 0.0, 0.0, 0.0, 0.0, 0.0, 0.0, 0.0, 0.0, 0.0, 0.0, 0.0, 0.0, 0.0, 0.0, 0.0, 0.0, 0.0, 0.0, 0.0, 0.0, 0.0, 0.0, 0.0, 0.0, 0.0, 0.0, 0.0, 0.0, 0.0, 0.0, 0.0, 0.0, 0.0, 0.0, 0.0, 0.0, 0.0, 0.0, 0.0, 0.0, 0.0, 0.0, 0.0, 0.0, 0.0, 0.0, 0.0, 0.0, 0.0, 0.0, 0.0, 0.0, 0.0, 0.0, 0.0, 0.0, 0.0, 0.0, 0.0, 0.0, 0.0, 0.0, 0.0, 0.0, 0.0, 0.0, 0.0, 0.0, 0.0, 0.0, 0.0, 0.0, 0.0, 0.0, 0.0, 0.0, 0.0, 0.0, 0.0, 0.0, 0.0, 0.0, 0.0, 0.0, 0.0, 0.0, 0.0, 0.0, 0.0, 0.0, 0.0, 0.0, 0.0, 0.0, 0.0, 0.0, 0.0, 0.0, 0.0, 0.0, 0.0, 0.0, 0.0, 0.0, 0.0, 0.0, 0.0, 0.0, 0.0, 0.0, 0.0, 0.0, 0.0, 0.0, 0.0, 0.0, 0.0, 0.0, 0.0, 0.0, 0.0, 0.0, 0.0, 0.0, 0.0, 0.0, 0.0, 0.0, 0.0, 0.0, 0.0, 0.0, 0.0, 0.0, 0.0, 0.0, 0.0, 0.0, 0.0, 0.0, 0.0, 0.0, 0.0, 0.0, 0.0, 0.0, 0.0, 0.0, 0.0, 0.0, 0.0, 0.0, 0.0, 0.0, 0.0, 0.0, 0.0, 0.0, 0.0, 0.0, 0.0, 0.0, 0.0, 0.0, 0.0, 0.0, 0.0, 0.0, 0.0, 0.0, 0.0, 0.0, 0.0, 0.0, 0.0, 0.0, 0.0, 0.0, 0.0, 0.0, 0.0, 0.0, 0.0, 0.0, 0.0, 0.0, 0.0, 0.0, 0.0, 0.0, 0.0, 0.0, 0.0, 0.0, 0.0, 0.0, 0.0, 0.0, 0.0, 0.0, 0.0, 0.0, 0.0, 0.0, 0.0, 0.0, 0.0, 0.0, 0.0, 0.0, 0.0, 0.0, 0.0, 0.0, 0.0, 0.0, 0.0, 0.0, 0.0, 0.0, 0.0, 0.0, 0.0, 0.0, 0.0, 0.0, 0.0, 0.0, 0.0, 0.0, 0.0, 0.0, 0.0, 0.0, 0.0, 0.0, 0.0, 0.0, 0.0, 0.0, 0.0, 0.0, 0.0, 0.0, 0.0, 0.0, 0.0, 0.0, 0.0, 0.0, 0.0, 0.0, 0.0, 0.0, 0.0, 0.0, 0.0, 0.0, 0.0, 0.0, 0.0, 0.0, 0.0, 0.0, 0.0, 0.0, 0.0, 0.0, 0.0, 0.0, 0.0, 0.0, 0.0, 0.0, 0.0, 0.0, 0.0, 0.0, 0.0, 0.0, 0.0, 0.0, 0.0, 0.0, 0.0, 0.0, 0.0, 0.0, 0.0, 0.0, 0.0, 0.0, 0.0, 0.0, 0.0, 0.0, 0.0, 0.0, 0.0, 0.0, 0.0, 0.0, 0.0, 0.0, 0.0, 0.0, 0.0, 0.0, 0.0, 0.0, 0.0, 0.0, 0.0, 0.0, 0.0, 0.0, 0.0, 0.0, 0.0, 0.0, 0.0, 0.0, 0.0, 0.0, 0.0, 0.0, 0.0, 0.0, 0.0, 0.0, 0.0, 0.0, 0.0, 0.0, 0.0, 0.0, 0.0, 0.0, 0.0, 0.0, 0.0, 0.0, 0.0, 0.0, 0.0, 0.0, 0.0, 0.0, 0.0, 0.0, 0.0, 0.0, 0.0, 0.0, 0.0, 0.0, 0.0, 0.0, 0.0, 0.0, 0.0, 0.0, 0.0, 0.0, 0.0, 0.0, 0.0, 0.0, 0.0, 0.0, 0.0, 0.0, 0.0, 0.0, 0.0, 0.0, 0.0, 0.0, 0.0, 0.0, 0.0, 0.0, 0.0, 0.0, 0.0, 0.0, 0.0, 0.0, 0.0, 0.0, 0.0, 0.0, 0.0, 0.0, 0.0, 0.0, 0.0, 0.0, 0.0, 0.0, 0.0, 0.0, 0.0, 0.0, 0.0, 0.0, 0.0, 0.0, 0.0, 0.0, 0.0, 0.0, 0.0, 0.0, 0.0, 0.0, 0.0, 0.0, 0.0, 0.0, 0.0, 0.0, 0.0, 0.0, 0.0, 0.0, 0.0, 0.0, 0.0, 0.0, 0.0, 0.0, 0.0, 0.0, 0.0, 0.0, 0.0, 0.0, 0.0, 0.0, 0.0, 0.0, 0.0, 0.0, 0.0, 0.0, 0.0, 0.0, 0.0, 0.0, 0.0, 0.0, 0.0, 0.0, 0.0, 0.0, 0.0, 0.0, 0.0, 0.0, 0.0, 0.0, 0.0, 0.0, 0.0, 0.0, 0.0, 0.0, 0.0, 0.0, 0.0, 0.0, 0.0, 0.0, 0.0, 0.0, 0.0, 0.0, 0.0, 0.0, 0.0, 0.0, 0.0, 0.0, 0.0, 0.0, 0.0, 0.0, 0.0, 0.0, 0.0, 0.0, 0.0, 0.0, 0.0, 0.0, 0.0, 0.0, 0.0, 0.0, 0.0, 0.0, 0.0, 0.0, 0.0, 0.0, 0.0, 0.0, 0.0, 0.0, 0.0, 0.0, 0.0, 0.0, 0.0, 0.0, 0.0, 0.0, 0.0, 0.0, 0.0, 0.0, 0.0, 0.0, 0.0, 0.0, 0.0, 0.0, 0.0, 0.0, 0.0, 0.0, 0.0, 0.0, 0.0, 0.0, 0.0, 0.0, 0.0, 0.0, 0.0, 0.0, 0.0, 0.0, 0.0, 0.0, 0.0, 0.0, 0.0, 0.0, 0.0, 0.0, 0.0, 0.0, 0.0, 0.0, 0.0, 0.0, 0.0, 0.0, 0.0, 0.0, 0.0, 0.0, 0.0, 0.0, 0.0, 0.0, 0.0, 0.0, 0.0, 0.0, 0.0, 0.0, 0.0, 0.0, 0.0, 0.0, 0.0, 0.0, 0.0, 0.0, 0.0, 0.0, 0.0, 0.0, 0.0, 0.0, 0.0, 0.0, 0.0, 0.0, 0.0, 0.0, 0.0, 0.0, 0.0, 0.0, 0.0, 0.0, 0.0, 0.0, 0.0, 0.0, 0.0, 0.0, 0.0, 0.0, 0.0, 0.0, 0.0, 0.0, 0.0, 0.0, 0.0, 0.0, 0.0, 0.0, 0.0, 0.0, 0.0, 0.0, 0.0, 0.0, 0.0, 0.0, 0.0, 0.0, 0.0, 0.0, 0.0, 0.0, 0.0, 0.0, 0.0, 0.0, 0.0, 0.0, 0.0, 0.0, 0.0, 0.0, 0.0, 0.0, 0.0, 0.0, 0.0, 0.0, 0.0, 0.0, 0.0, 0.0, 0.0, 0.0, 0.0, 0.0, 0.0, 0.0, 0.0, 0.0, 0.0, 0.0, 0.0, 0.0, 0.0, 0.0, 0.0, 0.0, 0.0, 0.0, 0.0, 0.0, 0.0, 0.0, 0.0, 0.0, 0.0, 0.0, 0.0, 0.0, 0.0, 0.0, 0.0, 0.0, 0.0, 0.0, 0.0, 0.0, 0.0, 0.0, 0.0, 0.0, 0.0, 0.0, 0.0, 0.0, 0.0, 0.0, 0.0, 0.0, 0.0, 0.0, 0.0, 0.0, 0.0, 0.0, 0.0, 0.0, 0.0, 0.0, 0.0, 0.0, 0.0, 0.0, 0.0, 0.0, 0.0, 0.0, 0.0, 0.0, 0.0, 0.0, 0.0, 0.0, 0.0, 0.0, 0.0, 0.0, 0.0, 0.0, 0.0, 0.0, 0.0, 0.0, 0.0, 0.0, 0.0, 0.0, 0.0, 0.0, 0.0, 0.0, 0.0, 0.0, 0.0, 0.0, 0.0, 0.0, 0.0, 0.0, 0.0, 0.0, 0.0, 0.0, 0.0, 0.0, 0.0, 0.0, 0.0, 0.0, 0.0, 0.0, 0.0, 0.0, 0.0, 0.0, 0.0, 0.0, 0.0, 0.0, 0.0, 0.0, 0.0, 0.0, 0.0, 0.0, 0.0, 0.0, 0.0, 0.0, 0.0, 0.0, 0.0, 0.0, 0.0, 0.0, 0.0, 0.0, 0.0, 0.0, 0.0, 0.0, 0.0, 0.0, 0.0, 0.0, 0.0, 0.0, 0.0, 0.0, 0.0, 0.0, 0.0, 0.0, 0.0, 0.0, 0.0, 0.0, 0.0, 0.0, 0.0, 0.0, 0.0, 0.0, 0.0, 0.0, 0.0, 0.0, 0.0, 0.0, 0.0, 0.0, 0.0, 0.0, 0.0, 0.0, 0.0, 0.0, 0.0, 0.0, 0.0, 0.0, 0.0, 0.0, 0.0, 0.0, 0.0, 0.0, 0.0, 0.0, 0.0, 0.0, 0.0, 0.0, 0.0, 0.0, 0.0, 0.0, 0.0, 0.0, 0.0, 0.0, 0.0, 0.0, 0.0, 0.0, 0.0, 0.0, 0.0, 0.0, 0.0, 0.0, 0.0, 0.0, 0.0, 0.0, 0.0, 0.0, 0.0, 0.0, 0.0, 0.0, 0.0, 0.0, 0.0, 0.0, 0.0, 0.0, 0.0, 0.0, 0.0, 0.0, 0.0, 0.0, 0.0, 0.0, 0.0, 0.0, 0.0, 0.0, 0.0, 0.0, 0.0, 0.0, 0.0, 0.0, 0.0, 0.0, 0.0, 0.0, 0.0, 0.0, 0.0, 0.0, 0.0, 0.0, 0.0, 0.0, 0.0, 0.0, 0.0, 0.0, 0.0, 0.0, 0.0, 0.0, 0.0, 0.0, 0.0, 0.0, 0.0, 0.0, 0.0, 0.0, 0.0, 0.0, 0.0, 0.0, 0.0, 0.0, 0.0, 0.0, 0.0, 0.0, 0.0, 0.0, 0.0, 0.0, 0.0, 0.0, 0.0, 0.0, 0.0, 0.0, 0.0, 0.0, 0.0, 0.0, 0.0, 0.0, 0.0, 0.0, 0.0, 0.0, 0.0, 0.0, 0.0, 0.0, 0.0, 0.0, 0.0, 0.0, 0.0, 0.0, 0.0, 0.0, 0.0, 0.0, 0.0, 0.0, 0.0, 0.0, 0.0, 0.0, 0.0, 0.0, 0.0, 0.0, 0.0, 0.0, 0.0, 0.0, 0.0, 0.0, 0.0, 0.0, 0.0, 0.0, 0.0, 0.0, 0.0, 0.0, 0.0, 0.0, 0.0, 0.0, 0.0, 0.0, 0.0, 0.0, 0.0, 0.0, 0.0, 0.0, 0.0, 0.0, 0.0, 0.0, 0.0, 0.0, 0.0, 0.0, 0.0, 0.0, 0.0, 0.0, 0.0, 0.0, 0.0, 0.0, 0.0, 0.0, 0.0, 0.0, 0.0, 0.0, 0.0, 0.0, 0.0, 0.0, 0.0, 0.0, 0.0, 0.0, 0.0, 0.0, 0.0, 0.0, 0.0, 0.0, 0.0, 0.0, 0.0, 0.0, 0.0, 0.0, 0.0, 0.0, 0.0, 0.0, 0.0, 0.0, 0.0, 0.0, 0.0, 0.0, 0.0, 0.0, 0.0, 0.0, 0.0, 0.0, 0.0, 0.0, 0.0, 0.0, 0.0, 0.0, 0.0, 0.0, 0.0, 0.0, 0.0, 0.0, 0.0, 0.0, 0.0, 0.0, 0.0, 0.0, 0.0, 0.0, 0.0, 0.0, 0.0, 0.0, 0.0, 0.0, 0.0, 0.0, 0.0, 0.0, 0.0, 0.0, 0.0, 0.0, 0.0, 0.0, 0.0, 0.0, 0.0, 0.0, 0.0, 0.0, 0.0, 0.0, 0.0, 0.0, 0.0, 0.0, 0.0, 0.0, 0.0, 0.0, 0.0, 0.0, 0.0, 0.0, 0.0, 0.0, 0.0, 0.0, 0.0, 0.0, 0.0, 0.0, 0.0, 0.0, 0.0, 0.0, 0.0, 0.0, 0.0, 0.0, 0.0, 0.0, 0.0, 0.0, 0.0, 0.0, 0.0, 0.0, 0.0, 0.0, 0.0, 0.0, 0.0, 0.0, 0.0, 0.0, 0.0, 0.0, 0.0, 0.0, 0.0, 0.0, 0.0, 0.0, 0.0, 0.0, 0.0, 0.0, 0.0, 0.0, 0.0, 0.0, 0.0, 0.0, 0.0, 0.0, 0.0, 0.0, 0.0, 0.0, 0.0, 0.0, 0.0, 0.0, 0.0, 0.0, 0.0, 0.0, 0.0, 0.0, 0.0, 0.0, 0.0, 0.0, 0.0, 0.0, 0.0, 0.0, 0.0, 0.0, 0.0, 0.0, 0.0, 0.0, 0.0, 0.0, 0.0, 0.0, 0.0, 0.0, 0.0, 0.0, 0.0, 0.0, 0.0, 0.0, 0.0, 0.0, 0.0, 0.0, 0.0, 0.0, 0.0, 0.0, 0.0, 0.0, 0.0, 0.0, 0.0, 0.0, 0.0, 0.0, 0.0, 0.0, 0.0, 0.0, 0.0, 0.0, 0.0, 0.0, 0.0, 0.0, 0.0, 0.0, 0.0, 0.0, 0.0, 0.0, 0.0, 0.0, 0.0, 0.0, 0.0, 0.0, 0.0, 0.0, 0.0, 0.0, 0.0, 0.0, 0.0, 0.0, 0.0, 0.0, 0.0, 0.0, 0.0, 0.0, 0.0, 0.0, 0.0, 0.0, 0.0, 0.0, 0.0, 0.0, 0.0, 0.0, 0.0, 0.0, 0.0, 0.0, 0.0, 0.0, 0.0, 0.0, 0.0, 0.0, 0.0, 0.0, 0.0, 0.0, 0.0, 0.0, 0.0, 0.0, 0.0, 0.0, 0.0, 0.0, 0.0, 0.0, 0.0, 0.0, 0.0, 0.0, 0.0, 0.0, 0.0, 0.0, 0.0, 0.0, 0.0, 0.0, 0.0, 0.0, 0.0, 0.0, 0.0, 0.0, 0.0, 0.0, 0.0, 0.0, 0.0, 0.0, 0.0, 0.0, 0.0, 0.0, 0.0, 0.0, 0.0, 0.0, 0.0, 0.0, 0.0, 0.0, 0.0, 0.0, 0.0, 0.0, 0.0, 0.0, 0.0, 0.0, 0.0, 0.0, 0.0, 0.0, 0.0, 0.0, 0.0, 0.0, 0.0, 0.0, 0.0, 0.0, 0.0, 0.0, 0.0, 0.0, 0.0, 0.0, 0.0, 0.0, 0.0, 0.0, 0.0, 0.0, 0.0, 0.0, 0.0, 0.0, 0.0, 0.0, 0.0, 0.0, 0.0, 0.0, 0.0, 0.0, 0.0, 0.0, 0.0, 0.0, 0.0, 0.0, 0.0, 0.0, 0.0, 0.0, 0.0, 0.0, 0.0, 0.0, 0.0, 0.0, 0.0, 0.0, 0.0, 0.0, 0.0, 0.0, 0.0, 0.0, 0.0, 0.0, 0.0, 0.0, 0.0, 0.0, 0.0, 0.0, 0.0, 0.0, 0.0, 0.0, 0.0, 0.0, 0.0, 0.0, 0.0, 0.0, 0.0, 0.0, 0.0, 0.0, 0.0, 0.0, 0.0, 0.0, 0.0, 0.0, 0.0, 0.0, 0.0, 0.0, 0.0, 0.0, 0.0, 0.0, 0.0, 0.0, 0.0, 0.0, 0.0, 0.0, 0.0, 0.0, 0.0, 0.0, 0.0, 0.0, 0.0, 0.0, 0.0, 0.0, 0.0, 0.0, 0.0, 0.0, 0.0, 0.0, 0.0, 0.0, 0.0, 0.0, 0.0, 0.0, 0.0, 0.0, 0.0, 0.0, 0.0, 0.0, 0.0, 0.0, 0.0, 0.0, 0.0, 0.0, 0.0, 0.0, 0.0, 0.0, 0.0, 0.0, 0.0, 0.0, 0.0, 0.0, 0.0, 0.0, 0.0, 0.0, 0.0, 0.0, 0.0, 0.0, 0.0, 0.0, 0.0, 0.0, 0.0, 0.0, 0.0, 0.0, 0.0, 0.0, 0.0, 0.0, 0.0, 0.0, 0.0, 0.0, 0.0, 0.0, 0.0, 0.0, 0.0, 0.0, 0.0, 0.0, 0.0, 0.0, 0.0, 0.0, 0.0, 0.0, 0.0, 0.0, 0.0, 0.0, 0.0, 0.0, 0.0, 0.0, 0.0, 0.0, 0.0, 0.0, 0.0, 0.0, 0.0, 0.0, 0.0, 0.0, 0.0, 0.0, 0.0, 0.0, 0.0, 0.0, 0.0, 0.0, 0.0, 0.0, 0.0, 0.0, 0.0, 0.0, 0.0, 0.0, 0.0, 0.0, 0.0, 0.0, 0.0, 0.0, 0.0, 0.0, 0.0, 0.0, 0.0, 0.0, 0.0, 0.0, 0.0, 0.0, 0.0, 0.0, 0.0, 0.0, 0.0, 0.0, 0.0, 0.0, 0.0, 0.0, 0.0, 0.0, 0.0, 0.0, 0.0, 0.0, 0.0, 0.0, 0.0, 0.0, 0.0, 0.0, 0.0, 0.0, 0.0, 0.0, 0.0, 0.0, 0.0, 0.0, 0.0, 0.0, 0.0, 0.0, 0.0, 0.0, 0.0, 0.0, 0.0, 0.0, 0.0, 0.0, 0.0, 0.0, 0.0, 0.0, 0.0, 0.0, 0.0, 0.0, 0.0, 0.0, 0.0, 0.0, 0.0, 0.0, 0.0, 0.0, 0.0, 0.0, 0.0, 0.0, 0.0, 0.0, 0.0, 0.0, 0.0, 0.0, 0.0, 0.0, 0.0, 0.0, 0.0, 0.0, 0.0, 0.0, 0.0, 0.0, 0.0, 0.0, 0.0, 0.0, 0.0, 0.0, 0.0, 0.0, 0.0, 0.0, 0.0, 0.0, 0.0, 0.0, 0.0, 0.0, 0.0, 0.0, 0.0, 0.0, 0.0, 0.0, 0.0, 0.0, 0.0, 0.0, 0.0, 0.0, 0.0, 0.0, 0.0, 0.0, 0.0, 0.0, 0.0, 0.0, 0.0, 0.0, 0.0, 0.0, 0.0, 0.0, 0.0, 0.0, 0.0, 0.0, 0.0, 0.0, 0.0, 0.0, 0.0, 0.0, 0.0, 0.0, 0.0, 0.0, 0.0, 0.0, 0.0, 0.0, 0.0, 0.0, 0.0, 0.0, 0.0, 0.0, 0.0, 0.0, 0.0, 0.0, 0.0, 0.0, 0.0, 0.0, 0.0, 0.0, 0.0, 0.0, 0.0, 0.0, 0.0, 0.0, 0.0, 0.0, 0.0, 0.0, 0.0, 0.0, 0.0, 0.0, 0.0, 0.0, 0.0, 0.0, 0.0, 0.0, 0.0, 0.0, 0.0, 0.0, 0.0, 0.0, 0.0, 0.0, 0.0, 0.0, 0.0, 0.0, 0.0, 0.0, 0.0, 0.0, 0.0, 0.0, 0.0, 0.0, 0.0, 0.0, 0.0, 0.0, 0.0, 0.0, 0.0, 0.0, 0.0, 0.0, 0.0, 0.0, 0.0, 0.0, 0.0, 0.0, 0.0, 0.0, 0.0, 0.0, 0.0, 0.0, 0.0, 0.0, 0.0, 0.0, 0.0, 0.0, 0.0, 0.0, 0.0, 0.0, 0.0, 0.0, 0.0, 0.0, 0.0, 0.0, 0.0, 0.0, 0.0, 0.0, 0.0, 0.0, 0.0, 0.0, 0.0, 0.0, 0.0, 0.0, 0.0, 0.0, 0.0, 0.0, 0.0, 0.0, 0.0, 0.0, 0.0, 0.0, 0.0, 0.0, 0.0, 0.0, 0.0, 0.0, 0.0, 0.0, 0.0, 0.0, 0.0, 0.0, 0.0, 0.0, 0.0, 0.0, 0.0, 0.0, 0.0, 0.0, 0.0, 0.0, 0.0, 0.0, 0.0, 0.0, 0.0, 0.0, 0.0, 0.0, 0.0, 0.0, 0.0, 0.0, 0.0, 0.0, 0.0, 0.0, 0.0, 0.0, 0.0, 0.0, 0.0, 0.0, 0.0, 0.0, 0.0, 0.0, 0.0, 0.0, 0.0])
me_cube_276.materials.append(mat_wood)
me_cube_276.materials.append(mat_wood_light)
me_cube_276.use_remesh_preserve_volume = False
me_cube_276.use_remesh_preserve_attributes = False
me_cube_276.use_mirror_vertex_groups = False
me_cube_276.update()

# ---- objects
ob_towncenter_firstage_level1 = bpy.data.objects.new('TownCenter_FirstAge_Level1', me_cube_276)

# ---- transforms, parenting, visibility, modifiers, constraints
ob_towncenter_firstage_level1.location = (0.0, 0.0, 0.0)
ob_towncenter_firstage_level1.lineart.crease_threshold = 0.0
_m = ob_towncenter_firstage_level1.modifiers.new('Auto Smooth', 'NODES')
_m.node_group = ng_auto_smooth
_gi = [s.identifier for s in ng_auto_smooth.interface.items_tree if s.item_type == 'SOCKET' and s.in_out == 'INPUT']
_m[_gi[1]] = 0.5236  # Angle

# ---- collection membership
col_collection.objects.link(ob_towncenter_firstage_level1)

# ---- scene / render settings (as saved in the file)
scene.frame_start = 1; scene.frame_end = 250; scene.frame_set(1)
scene.render.engine = 'BLENDER_EEVEE_NEXT'
scene.cycles.sampling_pattern = 'TABULATED_SOBOL'
scene.cycles.use_light_tree = False
scene.view_settings.view_transform = 'Filmic'
bpy.context.view_layer.update()

# ---- added for rendering (the .blend has no active camera and no usable light): camera, sun
cam_auto = bpy.data.cameras.new('AutoCamera')
cam_auto.lens = 50.0
cam_auto.sensor_width = 36.0
cam_auto.clip_end = 1000.0
ob_auto_camera = bpy.data.objects.new('AutoCamera', cam_auto)
scene.collection.objects.link(ob_auto_camera)
ob_auto_camera.location = (1.66238, -1.99485, 1.45754)
ob_auto_camera.rotation_euler = (1.09748, -7.21219e-08, 0.694738)
scene.camera = ob_auto_camera
light_auto_sun = bpy.data.lights.new('AutoSun', 'SUN')
light_auto_sun.energy = 3.0
light_auto_sun.angle = 0.0523599
ob_auto_sun = bpy.data.objects.new('AutoSun', light_auto_sun)
scene.collection.objects.link(ob_auto_sun)
ob_auto_sun.rotation_euler = (0.872665, 0.174533, 0.523599)
bpy.context.view_layer.update()
